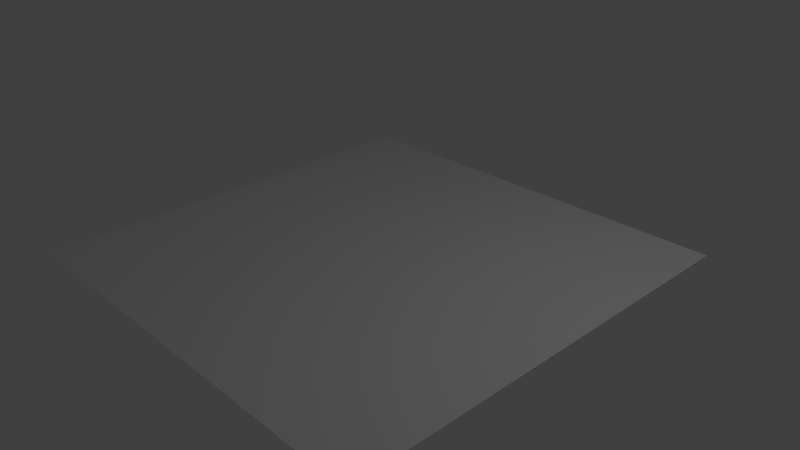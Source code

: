 # Source: expanding_plan_anim.blend  (saved by Blender 2.74.0; exported with 4.5.12 LTS)
import bpy
from mathutils import Matrix  # noqa: F401  (used for matrix-valued properties, if any)

bpy.ops.wm.read_factory_settings(use_empty=True)
scene = bpy.context.scene
scene.name = 'Scene'

# ---- collections
col_collection_1 = bpy.data.collections.new('Collection 1'); scene.collection.children.link(col_collection_1)

# ---- world
world_world = bpy.data.worlds.new('World'); scene.world = world_world
world_world.color = (0.05088, 0.05088, 0.05088)
world_world.use_sun_shadow = False
world_world.sun_shadow_jitter_overblur = 0.0
world_world.cycles.sampling_method = 'MANUAL'
world_world.cycles.sample_map_resolution = 256

# ---- cameras
cam_camera = bpy.data.cameras.new('Camera')
cam_camera.clip_end = 100.0
cam_camera.lens = 35.0
cam_camera.sensor_width = 32.0
cam_camera.sensor_height = 18.0
cam_camera.ortho_scale = 7.314
cam_camera.dof.focus_distance = 0.0
cam_camera.dof.aperture_fstop = 128.0

# ---- lights
light_lamp = bpy.data.lights.new('Lamp', 'POINT')
light_lamp.transmission_factor = 0.0
light_lamp.cutoff_distance = 30.0
light_lamp.energy = 100.0
light_lamp.shadow_buffer_clip_start = 1.001
light_lamp.shadow_soft_size = 0.1
light_lamp.shadow_maximum_resolution = 0.006
light_lamp.use_absolute_resolution = True
light_lamp.cycles.use_multiple_importance_sampling = False

# ---- meshes
me_plane = bpy.data.meshes.new('Plane')
me_plane.from_pydata([(-1.0, -1.0, 0.0), (1.0, -1.0, 0.0), (-1.0, 1.0, 0.0), (1.0, 1.0, 0.0)], [], [(0, 1, 3, 2)])
_uv = me_plane.uv_layers.new(name='UVMap')
_uv.uv.foreach_set('vector', [0.0, 0.0, 1.0, 0.0, 1.0, 1.0, 0.0, 1.0])
me_plane.use_remesh_preserve_volume = False
me_plane.use_remesh_preserve_attributes = False
me_plane.use_mirror_vertex_groups = False
me_plane.update()

# ---- objects
ob_plane = bpy.data.objects.new('Plane', me_plane)
ob_lamp = bpy.data.objects.new('Lamp', light_lamp)
ob_camera = bpy.data.objects.new('Camera', cam_camera)

# ---- transforms, parenting, visibility, modifiers, constraints
ob_plane.location = (0.0, 0.0, 0.0)
ob_plane.scale = (3.0, 3.0, 1.0)
ob_plane.lineart.crease_threshold = 0.0
ob_lamp.location = (4.076, 1.005, 5.904)
ob_lamp.rotation_euler = (0.6503, 0.05522, 1.866)
ob_lamp.lock_rotations_4d = False
ob_lamp.empty_display_type = 'ARROWS'
ob_lamp.color = (0.0, 0.0, 0.0, 0.0)
ob_lamp.lineart.crease_threshold = 0.0
ob_camera.location = (7.481, -6.508, 5.344)
ob_camera.rotation_euler = (1.109, 0.01082, 0.8149)
ob_camera.lock_rotations_4d = False
ob_camera.empty_display_type = 'ARROWS'
ob_camera.color = (0.0, 0.0, 0.0, 0.0)
ob_camera.display_type = 'WIRE'
ob_camera.lineart.crease_threshold = 0.0

# ---- collection membership
col_collection_1.objects.link(ob_plane)
col_collection_1.objects.link(ob_lamp)
col_collection_1.objects.link(ob_camera)

# ---- scene / render settings (as saved in the file)
scene.camera = ob_camera
scene.frame_start = 1; scene.frame_end = 250; scene.frame_set(105)
scene.render.engine = 'BLENDER_EEVEE_NEXT'
scene.render.resolution_percentage = 50
scene.render.dither_intensity = 0.0
scene.cycles.use_denoising = False
scene.cycles.samples = 10
scene.cycles.sampling_pattern = 'TABULATED_SOBOL'
scene.cycles.light_sampling_threshold = 0.0
scene.cycles.use_adaptive_sampling = False
scene.cycles.use_light_tree = False
scene.cycles.blur_glossy = 0.0
scene.cycles.pixel_filter_type = 'GAUSSIAN'
scene.cycles.sample_clamp_indirect = 0.0
scene.view_settings.view_transform = 'Standard'
bpy.context.view_layer.update()
